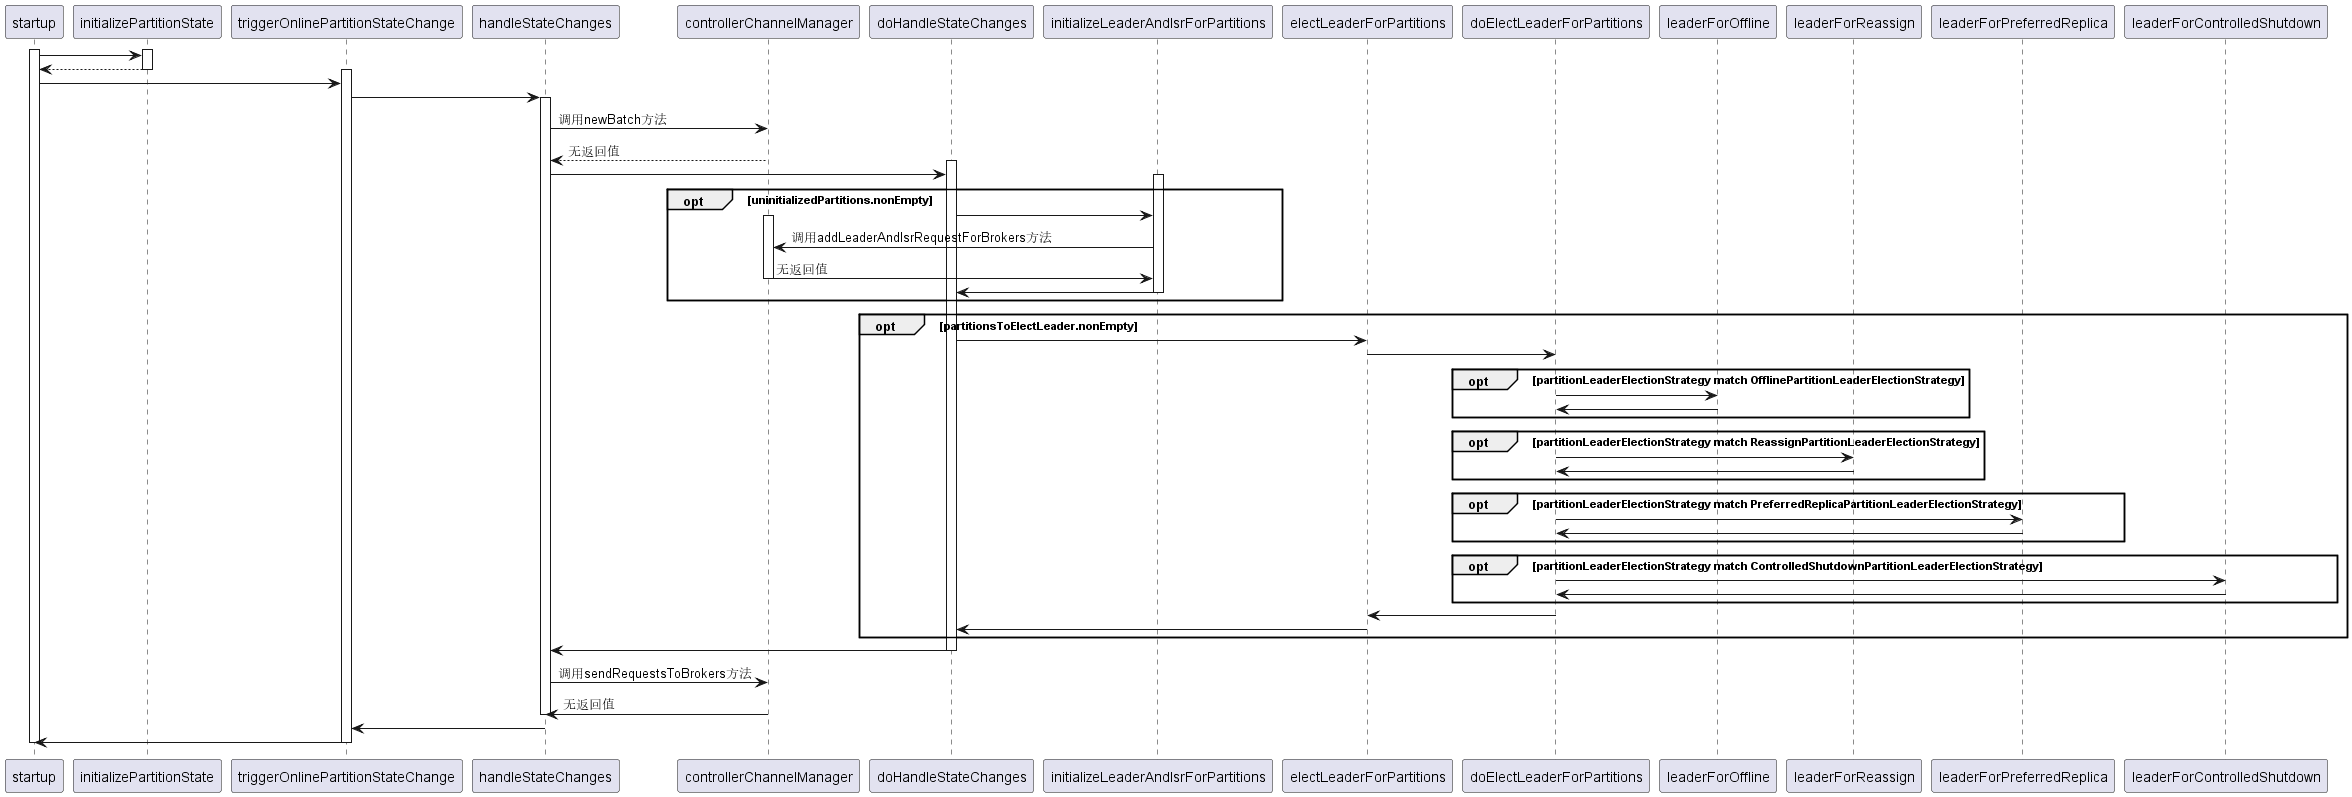

The diagram above was rendered by PlantUML. Its source (embedded in the PNG):
@startuml
activate startup
activate initializePartitionState
startup-> initializePartitionState:
initializePartitionState--> startup:
deactivate initializePartitionState

activate triggerOnlinePartitionStateChange
startup-> triggerOnlinePartitionStateChange
triggerOnlinePartitionStateChange-> handleStateChanges 

activate handleStateChanges
handleStateChanges-> controllerChannelManager: 调用newBatch方法
controllerChannelManager--> handleStateChanges:无返回值

activate doHandleStateChanges
handleStateChanges-> doHandleStateChanges

opt uninitializedPartitions.nonEmpty
activate initializeLeaderAndIsrForPartitions
doHandleStateChanges-> initializeLeaderAndIsrForPartitions
activate controllerChannelManager
initializeLeaderAndIsrForPartitions-> controllerChannelManager: 调用addLeaderAndIsrRequestForBrokers方法
controllerChannelManager-> initializeLeaderAndIsrForPartitions: 无返回值
deactivate controllerChannelManager
initializeLeaderAndIsrForPartitions-> doHandleStateChanges
deactivate initializeLeaderAndIsrForPartitions
end

opt partitionsToElectLeader.nonEmpty
doHandleStateChanges-> electLeaderForPartitions
electLeaderForPartitions-> doElectLeaderForPartitions

opt partitionLeaderElectionStrategy match OfflinePartitionLeaderElectionStrategy
doElectLeaderForPartitions-> leaderForOffline
leaderForOffline-> doElectLeaderForPartitions
end
opt partitionLeaderElectionStrategy match ReassignPartitionLeaderElectionStrategy
doElectLeaderForPartitions-> leaderForReassign
leaderForReassign-> doElectLeaderForPartitions
end
opt partitionLeaderElectionStrategy match PreferredReplicaPartitionLeaderElectionStrategy
doElectLeaderForPartitions-> leaderForPreferredReplica 
leaderForPreferredReplica-> doElectLeaderForPartitions
end
opt partitionLeaderElectionStrategy match ControlledShutdownPartitionLeaderElectionStrategy
doElectLeaderForPartitions-> leaderForControlledShutdown
leaderForControlledShutdown-> doElectLeaderForPartitions 
end

doElectLeaderForPartitions-> electLeaderForPartitions 
electLeaderForPartitions-> doHandleStateChanges
end

doHandleStateChanges-> handleStateChanges
deactivate doHandleStateChanges

handleStateChanges-> controllerChannelManager: 调用sendRequestsToBrokers方法
controllerChannelManager-> handleStateChanges:无返回值
deactivate handleStateChanges

handleStateChanges-> triggerOnlinePartitionStateChange 
triggerOnlinePartitionStateChange-> startup
deactivate triggerOnlinePartitionStateChange
deactivate startup

@enduml